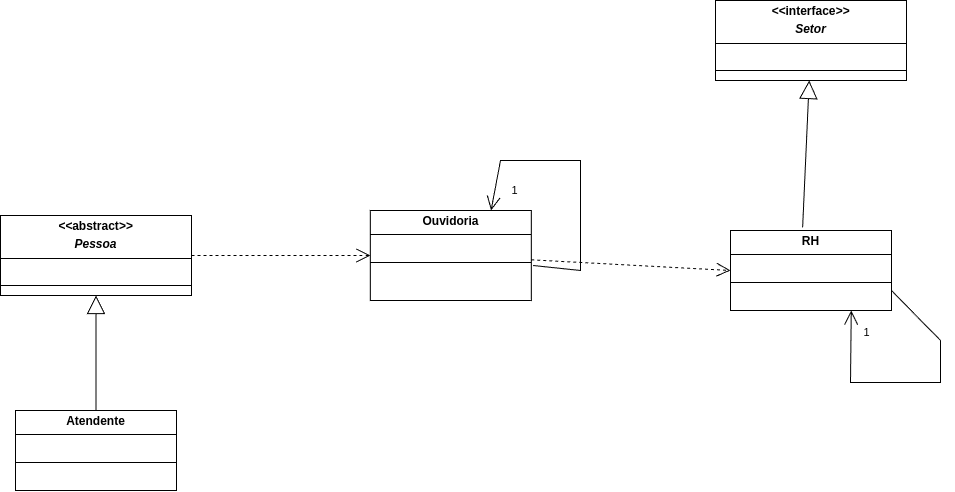

The diagram above was exported from draw.io. Its source (the exported page's mxGraphModel, read from the mxfile embedded in the PNG):
<mxGraphModel dx="2049" dy="2305" grid="1" gridSize="10" guides="1" tooltips="1" connect="1" arrows="1" fold="1" page="1" pageScale="1" pageWidth="827" pageHeight="1169" math="0" shadow="0">
  <root>
    <mxCell id="WIyWlLk6GJQsqaUBKTNV-0" />
    <mxCell id="WIyWlLk6GJQsqaUBKTNV-1" parent="WIyWlLk6GJQsqaUBKTNV-0" />
    <mxCell id="6E5BYCc2sPDvxbZTHtWf-0" value="&lt;p style=&quot;margin:0px;margin-top:4px;text-align:center;&quot;&gt;&lt;b&gt;&lt;i&gt;&amp;lt;&amp;lt;&lt;/i&gt;interface&lt;i&gt;&amp;gt;&amp;gt;&lt;/i&gt;&lt;/b&gt;&lt;/p&gt;&lt;p style=&quot;margin:0px;margin-top:4px;text-align:center;&quot;&gt;&lt;b&gt;&lt;i&gt;Setor&lt;/i&gt;&lt;/b&gt;&lt;/p&gt;&lt;hr size=&quot;1&quot; style=&quot;border-style:solid;&quot;&gt;&lt;p style=&quot;margin:0px;margin-left:4px;&quot;&gt;&lt;br&gt;&lt;/p&gt;&lt;hr size=&quot;1&quot; style=&quot;border-style:solid;&quot;&gt;&lt;p style=&quot;margin: 0px 0px 0px 4px;&quot;&gt;&lt;br&gt;&lt;/p&gt;" style="verticalAlign=top;align=left;overflow=fill;html=1;whiteSpace=wrap;" parent="WIyWlLk6GJQsqaUBKTNV-1" vertex="1">
      <mxGeometry x="1295" y="-710" width="191" height="80" as="geometry" />
    </mxCell>
    <mxCell id="6E5BYCc2sPDvxbZTHtWf-6" value="&lt;p style=&quot;margin:0px;margin-top:4px;text-align:center;&quot;&gt;&lt;b&gt;RH&lt;/b&gt;&lt;/p&gt;&lt;hr size=&quot;1&quot; style=&quot;border-style:solid;&quot;&gt;&lt;p style=&quot;margin:0px;margin-left:4px;&quot;&gt;&amp;nbsp;&lt;/p&gt;&lt;hr size=&quot;1&quot; style=&quot;border-style:solid;&quot;&gt;&lt;p style=&quot;margin: 0px 0px 0px 4px;&quot;&gt;&lt;br&gt;&lt;/p&gt;&lt;div&gt;&lt;div&gt;&lt;p style=&quot;margin: 0px 0px 0px 4px;&quot;&gt;&lt;br&gt;&lt;/p&gt;&lt;/div&gt;&lt;/div&gt;" style="verticalAlign=top;align=left;overflow=fill;html=1;whiteSpace=wrap;" parent="WIyWlLk6GJQsqaUBKTNV-1" vertex="1">
      <mxGeometry x="1310" y="-480" width="161" height="80" as="geometry" />
    </mxCell>
    <mxCell id="6E5BYCc2sPDvxbZTHtWf-11" value="" style="endArrow=block;endSize=16;endFill=0;html=1;rounded=0;exitX=0.448;exitY=-0.039;exitDx=0;exitDy=0;exitPerimeter=0;" parent="WIyWlLk6GJQsqaUBKTNV-1" source="6E5BYCc2sPDvxbZTHtWf-6" target="6E5BYCc2sPDvxbZTHtWf-0" edge="1">
      <mxGeometry width="160" relative="1" as="geometry">
        <mxPoint x="1583.81" y="-190" as="sourcePoint" />
        <mxPoint x="1583.81" y="-270" as="targetPoint" />
      </mxGeometry>
    </mxCell>
    <mxCell id="q20AaHRUsmrqwESauoI4-4" value="&lt;p style=&quot;margin:0px;margin-top:4px;text-align:center;&quot;&gt;&lt;b&gt;Ouvidoria&lt;/b&gt;&lt;/p&gt;&lt;hr size=&quot;1&quot; style=&quot;border-style:solid;&quot;&gt;&lt;p style=&quot;margin:0px;margin-left:4px;&quot;&gt;&lt;br&gt;&lt;/p&gt;&lt;hr size=&quot;1&quot; style=&quot;border-style:solid;&quot;&gt;&lt;p style=&quot;margin:0px;margin-left:4px;&quot;&gt;&lt;br&gt;&lt;/p&gt;&lt;div&gt;&lt;div&gt;&lt;div&gt;&lt;div&gt;&lt;br&gt;&lt;/div&gt;&lt;/div&gt;&lt;/div&gt;&lt;/div&gt;&lt;div&gt;&lt;br&gt;&lt;/div&gt;&lt;div&gt;&lt;br&gt;&lt;/div&gt;&lt;p style=&quot;margin:0px;margin-left:4px;&quot;&gt;&lt;span style=&quot;color: rgba(0, 0, 0, 0); font-family: monospace; font-size: 0px; text-wrap: nowrap;&quot;&gt;%3CmxGraphModel%3E%3Croot%3E%3CmxCell%20id%3D%220%22%2F%3E%3CmxCell%20id%3D%221%22%20parent%3D%220%22%2F%3E%3CmxCell%20id%3D%222%22%20value%3D%22%22%20style%3D%22endArrow%3Dopen%3BendSize%3D12%3Bdashed%3D1%3Bhtml%3D1%3Brounded%3D0%3BentryX%3D0.011%3BentryY%3D0.433%3BentryDx%3D0%3BentryDy%3D0%3BentryPerimeter%3D0%3B%22%20edge%3D%221%22%20parent%3D%221%22%3E%3CmxGeometry%20width%3D%22160%22%20relative%3D%221%22%20as%3D%22geometry%22%3E%3CmxPoint%20x%3D%22270%22%20y%3D%22571%22%20as%3D%22sourcePoint%22%2F%3E%3CmxPoint%20x%3D%22480%22%20y%3D%22519%22%20as%3D%22targetPoint%22%2F%3E%3C%2FmxGeometry%3E%3C%2FmxCell%3E%3C%2Froot%3E%3C%2FmxGraphModel%3E&lt;/span&gt;&lt;br&gt;&lt;/p&gt;" style="verticalAlign=top;align=left;overflow=fill;html=1;whiteSpace=wrap;" parent="WIyWlLk6GJQsqaUBKTNV-1" vertex="1">
      <mxGeometry x="949.81" y="-500" width="161" height="90" as="geometry" />
    </mxCell>
    <mxCell id="EwQ00CWCVp0JVNucGMVD-10" value="" style="endArrow=open;endFill=1;endSize=12;html=1;rounded=0;entryX=0.75;entryY=1;entryDx=0;entryDy=0;exitX=1;exitY=0.75;exitDx=0;exitDy=0;" parent="WIyWlLk6GJQsqaUBKTNV-1" target="6E5BYCc2sPDvxbZTHtWf-6" edge="1" source="6E5BYCc2sPDvxbZTHtWf-6">
      <mxGeometry width="160" relative="1" as="geometry">
        <mxPoint x="1473" y="-370" as="sourcePoint" />
        <mxPoint x="1431" y="-358" as="targetPoint" />
        <Array as="points">
          <mxPoint x="1520" y="-370" />
          <mxPoint x="1520" y="-328" />
          <mxPoint x="1430" y="-328" />
        </Array>
      </mxGeometry>
    </mxCell>
    <mxCell id="EwQ00CWCVp0JVNucGMVD-11" value="1" style="edgeLabel;html=1;align=center;verticalAlign=middle;resizable=0;points=[];" parent="EwQ00CWCVp0JVNucGMVD-10" vertex="1" connectable="0">
      <mxGeometry x="0.8483" y="2" relative="1" as="geometry">
        <mxPoint x="17" as="offset" />
      </mxGeometry>
    </mxCell>
    <mxCell id="aYsSCNdzTGmt6eOKvu4s-1" value="&lt;p style=&quot;margin:0px;margin-top:4px;text-align:center;&quot;&gt;&lt;b&gt;&lt;i&gt;&amp;lt;&amp;lt;&lt;/i&gt;abstract&lt;i&gt;&amp;gt;&amp;gt;&lt;/i&gt;&lt;/b&gt;&lt;/p&gt;&lt;p style=&quot;margin:0px;margin-top:4px;text-align:center;&quot;&gt;&lt;b&gt;&lt;i&gt;Pessoa&lt;/i&gt;&lt;/b&gt;&lt;/p&gt;&lt;hr size=&quot;1&quot; style=&quot;border-style:solid;&quot;&gt;&lt;p style=&quot;margin:0px;margin-left:4px;&quot;&gt;&lt;br&gt;&lt;/p&gt;&lt;hr size=&quot;1&quot; style=&quot;border-style:solid;&quot;&gt;&lt;p style=&quot;margin: 0px 0px 0px 4px;&quot;&gt;&lt;br&gt;&lt;/p&gt;" style="verticalAlign=top;align=left;overflow=fill;html=1;whiteSpace=wrap;" vertex="1" parent="WIyWlLk6GJQsqaUBKTNV-1">
      <mxGeometry x="580" y="-495" width="191" height="80" as="geometry" />
    </mxCell>
    <mxCell id="aYsSCNdzTGmt6eOKvu4s-5" value="&lt;p style=&quot;margin:0px;margin-top:4px;text-align:center;&quot;&gt;&lt;b&gt;Atendente&lt;/b&gt;&lt;/p&gt;&lt;hr size=&quot;1&quot; style=&quot;border-style:solid;&quot;&gt;&lt;p style=&quot;margin:0px;margin-left:4px;&quot;&gt;&lt;br&gt;&lt;/p&gt;&lt;hr size=&quot;1&quot; style=&quot;border-style:solid;&quot;&gt;&lt;p style=&quot;margin: 0px 0px 0px 4px;&quot;&gt;&lt;br&gt;&lt;/p&gt;" style="verticalAlign=top;align=left;overflow=fill;html=1;whiteSpace=wrap;" vertex="1" parent="WIyWlLk6GJQsqaUBKTNV-1">
      <mxGeometry x="595" y="-300" width="161" height="80" as="geometry" />
    </mxCell>
    <mxCell id="aYsSCNdzTGmt6eOKvu4s-6" value="" style="endArrow=block;endSize=16;endFill=0;html=1;rounded=0;entryX=0.5;entryY=1;entryDx=0;entryDy=0;" edge="1" parent="WIyWlLk6GJQsqaUBKTNV-1" source="aYsSCNdzTGmt6eOKvu4s-5" target="aYsSCNdzTGmt6eOKvu4s-1">
      <mxGeometry width="160" relative="1" as="geometry">
        <mxPoint x="1152" y="-170" as="sourcePoint" />
        <mxPoint x="740" y="10" as="targetPoint" />
      </mxGeometry>
    </mxCell>
    <mxCell id="aYsSCNdzTGmt6eOKvu4s-14" value="" style="endArrow=open;endSize=12;dashed=1;html=1;rounded=0;" edge="1" parent="WIyWlLk6GJQsqaUBKTNV-1" source="aYsSCNdzTGmt6eOKvu4s-1" target="q20AaHRUsmrqwESauoI4-4">
      <mxGeometry width="160" relative="1" as="geometry">
        <mxPoint x="441" y="50" as="sourcePoint" />
        <mxPoint x="1210" y="82" as="targetPoint" />
      </mxGeometry>
    </mxCell>
    <mxCell id="aYsSCNdzTGmt6eOKvu4s-18" value="" style="endArrow=open;endSize=12;dashed=1;html=1;rounded=0;entryX=0;entryY=0.5;entryDx=0;entryDy=0;" edge="1" parent="WIyWlLk6GJQsqaUBKTNV-1" source="q20AaHRUsmrqwESauoI4-4" target="6E5BYCc2sPDvxbZTHtWf-6">
      <mxGeometry width="160" relative="1" as="geometry">
        <mxPoint x="931" y="-200" as="sourcePoint" />
        <mxPoint x="1310" y="-210" as="targetPoint" />
      </mxGeometry>
    </mxCell>
    <mxCell id="aYsSCNdzTGmt6eOKvu4s-19" value="" style="endArrow=open;endFill=1;endSize=12;html=1;rounded=0;entryX=0.75;entryY=0;entryDx=0;entryDy=0;exitX=1.01;exitY=0.611;exitDx=0;exitDy=0;exitPerimeter=0;" edge="1" parent="WIyWlLk6GJQsqaUBKTNV-1" source="q20AaHRUsmrqwESauoI4-4" target="q20AaHRUsmrqwESauoI4-4">
      <mxGeometry width="160" relative="1" as="geometry">
        <mxPoint x="1161" y="-560" as="sourcePoint" />
        <mxPoint x="1121" y="-540" as="targetPoint" />
        <Array as="points">
          <mxPoint x="1160" y="-440" />
          <mxPoint x="1160" y="-550" />
          <mxPoint x="1080" y="-550" />
        </Array>
      </mxGeometry>
    </mxCell>
    <mxCell id="aYsSCNdzTGmt6eOKvu4s-20" value="1" style="edgeLabel;html=1;align=center;verticalAlign=middle;resizable=0;points=[];" vertex="1" connectable="0" parent="aYsSCNdzTGmt6eOKvu4s-19">
      <mxGeometry x="0.8483" y="2" relative="1" as="geometry">
        <mxPoint x="17" as="offset" />
      </mxGeometry>
    </mxCell>
  </root>
</mxGraphModel>